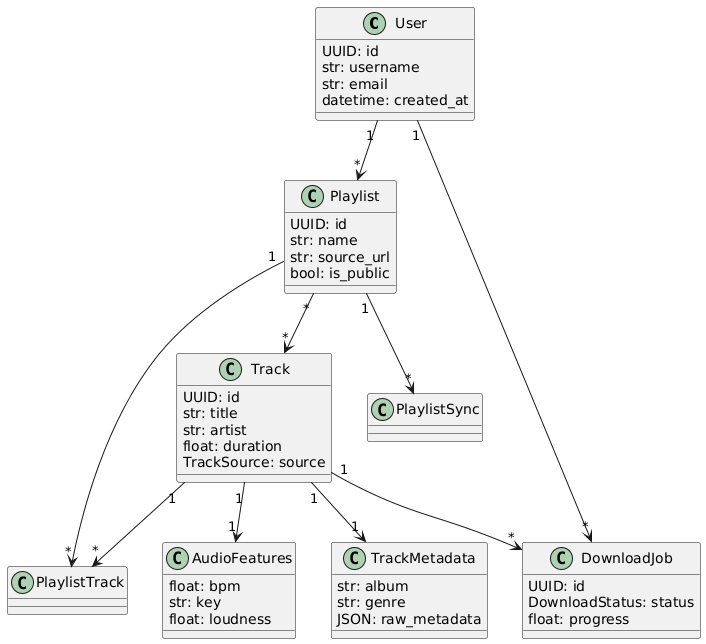

The diagram above was rendered by PlantUML. Its source (embedded in the PNG):
@startuml
User "1" --> "*" Playlist
User "1" --> "*" DownloadJob

Playlist "1" --> "*" PlaylistTrack
Track "1" --> "*" PlaylistTrack

Playlist "*" --> "*" Track

Track "1" --> "1" AudioFeatures
Track "1" --> "1" TrackMetadata
Track "1" --> "*" DownloadJob

Playlist "1" --> "*" PlaylistSync

class User {
  UUID: id
  str: username
  str: email
  datetime: created_at
}

class Playlist {
  UUID: id
  str: name
  str: source_url
  bool: is_public
}

class Track {
  UUID: id
  str: title
  str: artist
  float: duration
  TrackSource: source
}

class AudioFeatures {
  float: bpm
  str: key
  float: loudness
}

class TrackMetadata {
  str: album
  str: genre
  JSON: raw_metadata
}

class DownloadJob {
  UUID: id
  DownloadStatus: status
  float: progress
}
@enduml